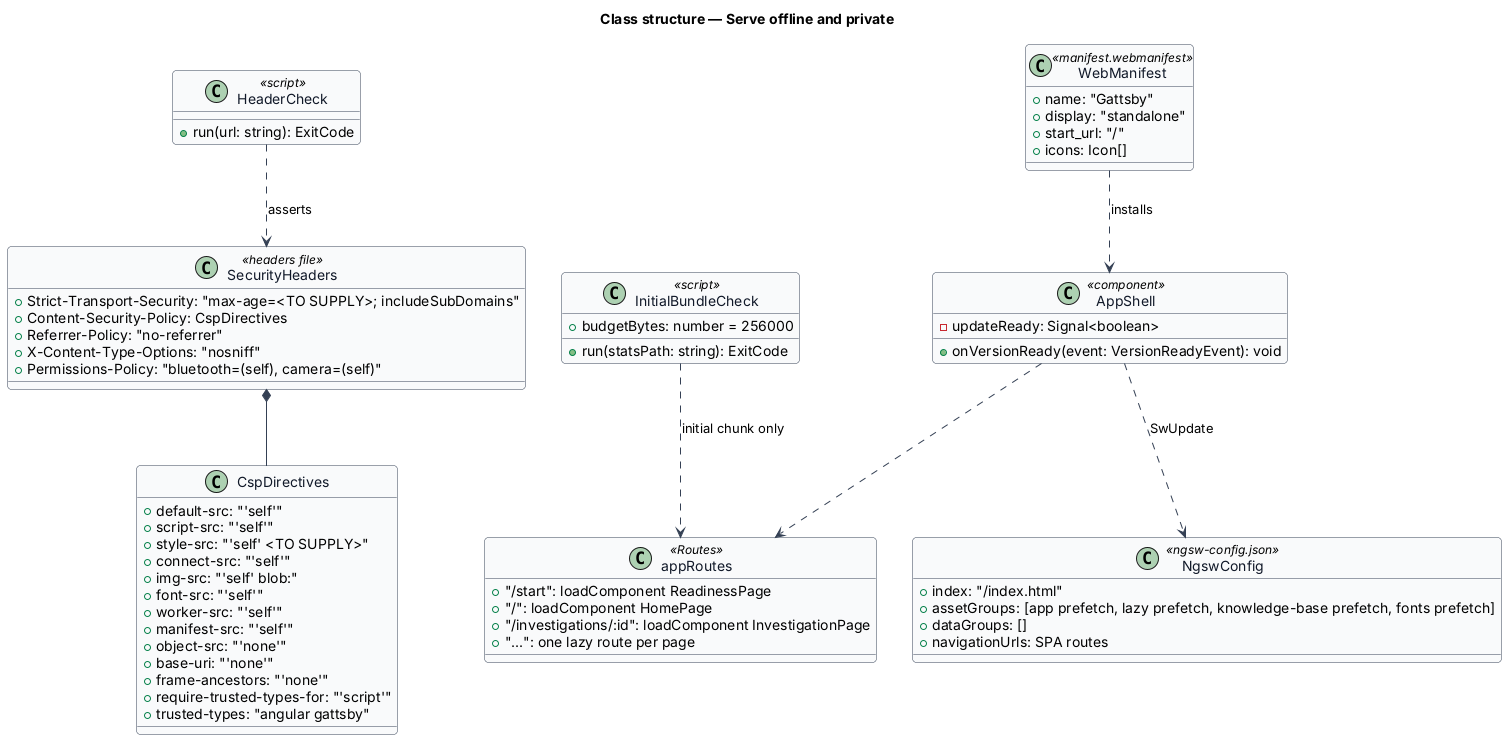

The diagram above was rendered by PlantUML. Its source (embedded in the PNG):
@startuml
' --- shared skin header ---
skinparam backgroundColor #FFFFFF
skinparam shadowing false
skinparam roundcorner 8
skinparam defaultFontName Arial
skinparam ArrowColor #344054
skinparam class {
  BorderColor #344054
  FontColor #101828
  BackgroundColor #F9FAFB
}
' --------------------------
title Class structure — Serve offline and private

class SecurityHeaders <<headers file>> {
  +Strict-Transport-Security: "max-age=<TO SUPPLY>; includeSubDomains"
  +Content-Security-Policy: CspDirectives
  +Referrer-Policy: "no-referrer"
  +X-Content-Type-Options: "nosniff"
  {field} +Permissions-Policy: "bluetooth=(self), camera=(self)"
}

class CspDirectives {
  +default-src: "'self'"
  +script-src: "'self'"
  +style-src: "'self' <TO SUPPLY>"
  +connect-src: "'self'"
  +img-src: "'self' blob:"
  +font-src: "'self'"
  +worker-src: "'self'"
  +manifest-src: "'self'"
  +object-src: "'none'"
  +base-uri: "'none'"
  +frame-ancestors: "'none'"
  +require-trusted-types-for: "'script'"
  +trusted-types: "angular gattsby"
}

class NgswConfig <<ngsw-config.json>> {
  +index: "/index.html"
  +assetGroups: [app prefetch, lazy prefetch, knowledge-base prefetch, fonts prefetch]
  +dataGroups: []
  +navigationUrls: SPA routes
}

class WebManifest <<manifest.webmanifest>> {
  +name: "Gattsby"
  +display: "standalone"
  +start_url: "/"
  +icons: Icon[]
}

class InitialBundleCheck <<script>> {
  +budgetBytes: number = 256000
  +run(statsPath: string): ExitCode
}

class HeaderCheck <<script>> {
  +run(url: string): ExitCode
}

class AppShell <<component>> {
  -updateReady: Signal<boolean>
  +onVersionReady(event: VersionReadyEvent): void
}

class appRoutes <<Routes>> {
  +"/start": loadComponent ReadinessPage
  +"/": loadComponent HomePage
  +"/investigations/:id": loadComponent InvestigationPage
  +"...": one lazy route per page
}

SecurityHeaders *-- CspDirectives
HeaderCheck ..> SecurityHeaders : asserts
InitialBundleCheck ..> appRoutes : initial chunk only
AppShell ..> appRoutes
AppShell ..> NgswConfig : SwUpdate
WebManifest ..> AppShell : installs
@enduml